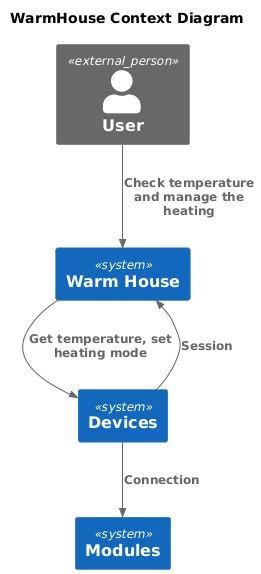

The diagram above was rendered by PlantUML. Its source (embedded in the PNG):
@startuml
title WarmHouse Context Diagram

top to bottom direction

!include https://raw.githubusercontent.com/plantuml-stdlib/C4-PlantUML/master/C4_Context.puml

Person_Ext(user, "User")
System(warmhouse, "Warm House")
System(devices, 'Devices')
System(modules, 'Modules')
Rel(user, warmhouse, "Check temperature and manage the heating")
Rel(warmhouse, devices, "Get temperature, set heating mode")
Rel(devices, warmhouse, "Session")
Rel(devices, modules, "Connection")
@enduml